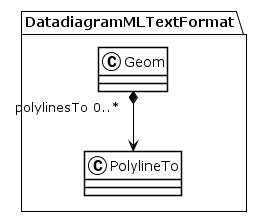

The diagram above was rendered by PlantUML. Its source (embedded in the PNG):
@startuml
!theme plain
package DatadiagramMLTextFormat {
class Geom {
}
Geom "polylinesTo 0..*" *--> PolylineTo
class PolylineTo {
}
}
@enduml